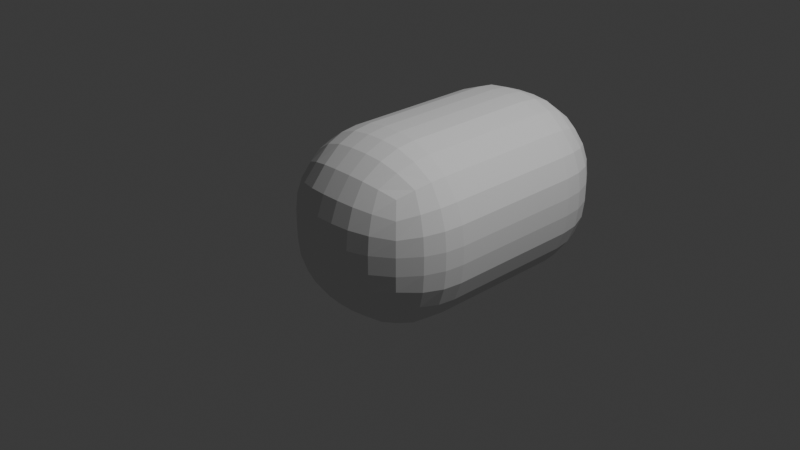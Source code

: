 # Source: sheep.blend  (saved by Blender 4.5.91; exported with 4.5.12 LTS)
import bpy
from mathutils import Matrix  # noqa: F401  (used for matrix-valued properties, if any)

bpy.ops.wm.read_factory_settings(use_empty=True)
scene = bpy.context.scene
scene.name = 'Scene'

# ---- collections
col_collection = bpy.data.collections.new('Collection'); scene.collection.children.link(col_collection)

# ---- world
world_world = bpy.data.worlds.new('World'); scene.world = world_world
world_world.use_nodes = True; world_world.node_tree.nodes.clear()
_N = world_world.node_tree.nodes; _L = world_world.node_tree.links
n0 = _N.new('ShaderNodeOutputWorld'); n0.name = 'World Output'; n0.location = (200, 100)
n1 = _N.new('ShaderNodeBackground'); n1.name = 'Background'; n1.location = (-200, 100)
n1.inputs[0].default_value = (0.05088, 0.05088, 0.05088, 1.0)
_L.new(n1.outputs[0], n0.inputs[0])
n0.is_active_output = True
world_world.color = (0.05088, 0.05088, 0.05088)
world_world.sun_shadow_jitter_overblur = 0.0

# ---- cameras
cam_camera = bpy.data.cameras.new('Camera')
cam_camera.clip_end = 100.0
cam_camera.ortho_scale = 7.314

# ---- lights
light_light = bpy.data.lights.new('Light', 'POINT')
light_light.energy = 1000.0
light_light.shadow_soft_size = 0.1

# ---- meshes
me_roundcube_001 = bpy.data.meshes.new('Roundcube.001')
me_roundcube_001.from_pydata([(0.6196, 1.979, -0.6196), (0.4464, 2.047, -0.6874), (0.2732, 2.084, -0.7245), (0.1, 2.096, -0.7364), (-0.1, 2.096, -0.7364), (-0.2732, 2.084, -0.7245), (-0.4464, 2.047, -0.6874), (0.6874, 2.047, -0.4464), (0.4916, 2.169, -0.4916), (0.2958, 2.233, -0.5163), (0.1, 2.253, -0.5243), (-0.1, 2.253, -0.5243), (-0.2958, 2.233, -0.5163), (-0.4916, 2.169, -0.4916), (0.7245, 2.084, -0.2732), (0.5163, 2.233, -0.2958), (0.3082, 2.31, -0.3082), (0.1, 2.334, -0.3121), (-0.1, 2.334, -0.3121), (-0.3082, 2.31, -0.3082), (-0.5163, 2.233, -0.2958), (0.7364, 2.096, -0.1), (0.7364, 2.096, 0.1), (0.5243, 2.253, -0.1), (0.5243, 2.253, 0.1), (0.3121, 2.334, -0.1), (0.3121, 2.334, 0.1), (0.1, 2.359, 0.1), (0.1, 2.359, -0.1), (-0.1, 2.359, -0.1), (-0.1, 2.359, 0.1), (-0.3121, 2.334, -0.1), (-0.3121, 2.334, 0.1), (-0.5243, 2.253, -0.1), (-0.5243, 2.253, 0.1), (0.7245, 2.084, 0.2732), (0.5163, 2.233, 0.2958), (0.3082, 2.31, 0.3082), (0.1, 2.334, 0.3121), (-0.1, 2.334, 0.3121), (-0.3082, 2.31, 0.3082), (-0.5163, 2.233, 0.2958), (0.6874, 2.047, 0.4464), (0.4916, 2.169, 0.4916), (0.2958, 2.233, 0.5163), (0.1, 2.253, 0.5243), (-0.1, 2.253, 0.5243), (-0.2958, 2.233, 0.5163), (-0.4916, 2.169, 0.4916), (-0.6196, 1.979, -0.6196), (-0.6874, 1.806, -0.6874), (-0.7245, 1.632, -0.7245), (-0.7364, 1.459, -0.7364), (-0.7364, -0.1, -0.7364), (-0.7245, -0.2732, -0.7245), (-0.6874, -0.4464, -0.6874), (-0.6874, 2.047, -0.4464), (-0.8095, 1.851, -0.4916), (-0.8735, 1.655, -0.5163), (-0.8937, 1.459, -0.5243), (-0.8937, -0.1, -0.5243), (-0.8735, -0.2958, -0.5163), (-0.8095, -0.4916, -0.4916), (-0.7245, 2.084, -0.2732), (-0.8735, 1.876, -0.2958), (-0.9505, 1.667, -0.3082), (-0.9746, 1.459, -0.3121), (-0.9746, -0.1, -0.3121), (-0.9505, -0.3082, -0.3082), (-0.8735, -0.5163, -0.2958), (-0.7364, 2.096, -0.1), (-0.7364, 2.096, 0.1), (-0.8937, 1.883, -0.1), (-0.8937, 1.883, 0.1), (-0.9746, 1.671, -0.1), (-0.9746, 1.671, 0.1), (-1.0, 1.459, 0.1), (-1.0, 1.459, -0.1), (-1.0, -0.1, -0.1), (-1.0, -0.1, 0.1), (-0.9746, -0.3121, -0.1), (-0.9746, -0.3121, 0.1), (-0.8937, -0.5243, -0.1), (-0.8937, -0.5243, 0.1), (-0.7245, 2.084, 0.2732), (-0.8735, 1.876, 0.2958), (-0.9505, 1.667, 0.3082), (-0.9746, 1.459, 0.3121), (-0.9746, -0.1, 0.3121), (-0.9505, -0.3082, 0.3082), (-0.8735, -0.5163, 0.2958), (-0.6874, 2.047, 0.4464), (-0.8095, 1.851, 0.4916), (-0.8735, 1.655, 0.5163), (-0.8937, 1.459, 0.5243), (-0.8937, -0.1, 0.5243), (-0.8735, -0.2958, 0.5163), (-0.8095, -0.4916, 0.4916), (-0.6196, -0.6196, -0.6196), (-0.4464, -0.6874, -0.6874), (-0.2732, -0.7245, -0.7245), (-0.1, -0.7364, -0.7364), (0.1, -0.7364, -0.7364), (0.2732, -0.7245, -0.7245), (0.4464, -0.6874, -0.6874), (-0.6874, -0.6874, -0.4464), (-0.4916, -0.8095, -0.4916), (-0.2958, -0.8735, -0.5163), (-0.1, -0.8937, -0.5243), (0.1, -0.8937, -0.5243), (0.2958, -0.8735, -0.5163), (0.4916, -0.8095, -0.4916), (-0.7245, -0.7245, -0.2732), (-0.5163, -0.8735, -0.2958), (-0.3082, -0.9505, -0.3082), (-0.1, -0.9746, -0.3121), (0.1, -0.9746, -0.3121), (0.3082, -0.9505, -0.3082), (0.5163, -0.8735, -0.2958), (-0.7364, -0.7364, -0.1), (-0.7364, -0.7364, 0.1), (-0.5243, -0.8937, -0.1), (-0.5243, -0.8937, 0.1), (-0.3121, -0.9746, -0.1), (-0.3121, -0.9746, 0.1), (-0.1, -1.0, 0.1), (-0.1, -1.0, -0.1), (0.1, -1.0, -0.1), (0.1, -1.0, 0.1), (0.3121, -0.9746, -0.1), (0.3121, -0.9746, 0.1), (0.5243, -0.8937, -0.1), (0.5243, -0.8937, 0.1), (-0.7245, -0.7245, 0.2732), (-0.5163, -0.8735, 0.2958), (-0.3082, -0.9505, 0.3082), (-0.1, -0.9746, 0.3121), (0.1, -0.9746, 0.3121), (0.3082, -0.9505, 0.3082), (0.5163, -0.8735, 0.2958), (-0.6874, -0.6874, 0.4464), (-0.4916, -0.8095, 0.4916), (-0.2958, -0.8735, 0.5163), (-0.1, -0.8937, 0.5243), (0.1, -0.8937, 0.5243), (0.2958, -0.8735, 0.5163), (0.4916, -0.8095, 0.4916), (0.6196, -0.6196, -0.6196), (0.6874, -0.4464, -0.6874), (0.7245, -0.2732, -0.7245), (0.7364, -0.1, -0.7364), (0.7364, 1.459, -0.7364), (0.7245, 1.632, -0.7245), (0.6874, 1.806, -0.6874), (0.6874, -0.6874, -0.4464), (0.8095, -0.4916, -0.4916), (0.8735, -0.2958, -0.5163), (0.8937, -0.1, -0.5243), (0.8937, 1.459, -0.5243), (0.8735, 1.655, -0.5163), (0.8095, 1.851, -0.4916), (0.7245, -0.7245, -0.2732), (0.8735, -0.5163, -0.2958), (0.9505, -0.3082, -0.3082), (0.9746, -0.1, -0.3121), (0.9746, 1.459, -0.3121), (0.9505, 1.667, -0.3082), (0.8735, 1.876, -0.2958), (0.7364, -0.7364, -0.1), (0.7364, -0.7364, 0.1), (0.8937, -0.5243, -0.1), (0.8937, -0.5243, 0.1), (0.9746, -0.3121, -0.1), (0.9746, -0.3121, 0.1), (1.0, -0.1, 0.1), (1.0, -0.1, -0.1), (1.0, 1.459, -0.1), (1.0, 1.459, 0.1), (0.9746, 1.671, -0.1), (0.9746, 1.671, 0.1), (0.8937, 1.883, -0.1), (0.8937, 1.883, 0.1), (0.7245, -0.7245, 0.2732), (0.8735, -0.5163, 0.2958), (0.9505, -0.3082, 0.3082), (0.9746, -0.1, 0.3121), (0.9746, 1.459, 0.3121), (0.9505, 1.667, 0.3082), (0.8735, 1.876, 0.2958), (0.6874, -0.6874, 0.4464), (0.8095, -0.4916, 0.4916), (0.8735, -0.2958, 0.5163), (0.8937, -0.1, 0.5243), (0.8937, 1.459, 0.5243), (0.8735, 1.655, 0.5163), (0.8095, 1.851, 0.4916), (0.4916, -0.4916, -0.8095), (0.2958, -0.5163, -0.8735), (0.1, -0.5243, -0.8937), (-0.1, -0.5243, -0.8937), (-0.2958, -0.5163, -0.8735), (-0.4916, -0.4916, -0.8095), (0.5163, -0.2958, -0.8735), (0.3082, -0.3082, -0.9505), (0.1, -0.3121, -0.9746), (-0.1, -0.3121, -0.9746), (-0.3082, -0.3082, -0.9505), (-0.5163, -0.2958, -0.8735), (0.5243, -0.1, -0.8937), (0.5243, 1.459, -0.8937), (0.3121, -0.1, -0.9746), (0.3121, 1.459, -0.9746), (0.1, 1.459, -1.0), (0.1, -0.1, -1.0), (-0.1, -0.1, -1.0), (-0.1, 1.459, -1.0), (-0.3121, -0.1, -0.9746), (-0.3121, 1.459, -0.9746), (-0.5243, -0.1, -0.8937), (-0.5243, 1.459, -0.8937), (0.5163, 1.655, -0.8735), (0.3082, 1.667, -0.9505), (0.1, 1.671, -0.9746), (-0.1, 1.671, -0.9746), (-0.3082, 1.667, -0.9505), (-0.5163, 1.655, -0.8735), (0.4916, 1.851, -0.8095), (0.2958, 1.876, -0.8735), (0.1, 1.883, -0.8937), (-0.1, 1.883, -0.8937), (-0.2958, 1.876, -0.8735), (-0.4916, 1.851, -0.8095), (0.6196, 1.979, 0.6196), (0.4464, 2.047, 0.6874), (0.2732, 2.084, 0.7245), (0.1, 2.096, 0.7364), (-0.1, 2.096, 0.7364), (-0.2732, 2.084, 0.7245), (-0.4464, 2.047, 0.6874), (-0.6196, 1.979, 0.6196), (0.6874, 1.806, 0.6874), (0.4916, 1.851, 0.8095), (0.2958, 1.876, 0.8735), (0.1, 1.883, 0.8937), (-0.1, 1.883, 0.8937), (-0.2958, 1.876, 0.8735), (-0.4916, 1.851, 0.8095), (-0.6874, 1.806, 0.6874), (0.7245, 1.632, 0.7245), (0.5163, 1.655, 0.8735), (0.3082, 1.667, 0.9505), (0.1, 1.671, 0.9746), (-0.1, 1.671, 0.9746), (-0.3082, 1.667, 0.9505), (-0.5163, 1.655, 0.8735), (-0.7245, 1.632, 0.7245), (0.7364, 1.459, 0.7364), (0.7364, -0.1, 0.7364), (0.5243, 1.459, 0.8937), (0.5243, -0.1, 0.8937), (0.3121, 1.459, 0.9746), (0.3121, -0.1, 0.9746), (0.1, -0.1, 1.0), (0.1, 1.459, 1.0), (-0.1, 1.459, 1.0), (-0.1, -0.1, 1.0), (-0.3121, 1.459, 0.9746), (-0.3121, -0.1, 0.9746), (-0.5243, 1.459, 0.8937), (-0.5243, -0.1, 0.8937), (-0.7364, 1.459, 0.7364), (-0.7364, -0.1, 0.7364), (0.7245, -0.2732, 0.7245), (0.5163, -0.2958, 0.8735), (0.3082, -0.3082, 0.9505), (0.1, -0.3121, 0.9746), (-0.1, -0.3121, 0.9746), (-0.3082, -0.3082, 0.9505), (-0.5163, -0.2958, 0.8735), (-0.7245, -0.2732, 0.7245), (0.6874, -0.4464, 0.6874), (0.4916, -0.4916, 0.8095), (0.2958, -0.5163, 0.8735), (0.1, -0.5243, 0.8937), (-0.1, -0.5243, 0.8937), (-0.2958, -0.5163, 0.8735), (-0.4916, -0.4916, 0.8095), (-0.6874, -0.4464, 0.6874), (0.6196, -0.6196, 0.6196), (0.4464, -0.6874, 0.6874), (0.2732, -0.7245, 0.7245), (0.1, -0.7364, 0.7364), (-0.1, -0.7364, 0.7364), (-0.2732, -0.7245, 0.7245), (-0.4464, -0.6874, 0.6874), (-0.6196, -0.6196, 0.6196), (-0.7364, 1.236, -0.7364), (-0.7364, 1.014, -0.7364), (-0.7364, 0.791, -0.7364), (-0.7364, 0.5682, -0.7364), (-0.7364, 0.3455, -0.7364), (-0.7364, 0.1227, -0.7364), (-0.8937, 1.236, -0.5243), (-0.8937, 1.014, -0.5243), (-0.8937, 0.791, -0.5243), (-0.8937, 0.5682, -0.5243), (-0.8937, 0.3455, -0.5243), (-0.8937, 0.1227, -0.5243), (-0.9746, 1.236, -0.3121), (-0.9746, 1.014, -0.3121), (-0.9746, 0.791, -0.3121), (-0.9746, 0.5682, -0.3121), (-0.9746, 0.3455, -0.3121), (-0.9746, 0.1227, -0.3121), (-1.0, 1.236, -0.1), (-1.0, 1.014, -0.1), (-1.0, 0.791, -0.1), (-1.0, 0.5682, -0.1), (-1.0, 0.3455, -0.1), (-1.0, 0.1227, -0.1), (-1.0, 1.236, 0.1), (-1.0, 1.014, 0.1), (-1.0, 0.791, 0.1), (-1.0, 0.5682, 0.1), (-1.0, 0.3455, 0.1), (-1.0, 0.1227, 0.1), (-0.9746, 1.236, 0.3121), (-0.9746, 1.014, 0.3121), (-0.9746, 0.791, 0.3121), (-0.9746, 0.5682, 0.3121), (-0.9746, 0.3455, 0.3121), (-0.9746, 0.1227, 0.3121), (-0.8937, 1.236, 0.5243), (-0.8937, 1.014, 0.5243), (-0.8937, 0.791, 0.5243), (-0.8937, 0.5682, 0.5243), (-0.8937, 0.3455, 0.5243), (-0.8937, 0.1227, 0.5243), (-0.7364, 1.236, 0.7364), (-0.7364, 1.014, 0.7364), (-0.7364, 0.791, 0.7364), (-0.7364, 0.5682, 0.7364), (-0.7364, 0.3455, 0.7364), (-0.7364, 0.1227, 0.7364), (0.7364, 0.1227, -0.7364), (0.7364, 0.3455, -0.7364), (0.7364, 0.5682, -0.7364), (0.7364, 0.791, -0.7364), (0.7364, 1.014, -0.7364), (0.7364, 1.236, -0.7364), (0.8937, 0.1227, -0.5243), (0.8937, 0.3455, -0.5243), (0.8937, 0.5682, -0.5243), (0.8937, 0.791, -0.5243), (0.8937, 1.014, -0.5243), (0.8937, 1.236, -0.5243), (0.9746, 0.1227, -0.3121), (0.9746, 0.3455, -0.3121), (0.9746, 0.5682, -0.3121), (0.9746, 0.791, -0.3121), (0.9746, 1.014, -0.3121), (0.9746, 1.236, -0.3121), (1.0, 0.1227, -0.1), (1.0, 0.3455, -0.1), (1.0, 0.5682, -0.1), (1.0, 0.791, -0.1), (1.0, 1.014, -0.1), (1.0, 1.236, -0.1), (1.0, 0.1227, 0.1), (1.0, 0.3455, 0.1), (1.0, 0.5682, 0.1), (1.0, 0.791, 0.1), (1.0, 1.014, 0.1), (1.0, 1.236, 0.1), (0.9746, 0.1227, 0.3121), (0.9746, 0.3455, 0.3121), (0.9746, 0.5682, 0.3121), (0.9746, 0.791, 0.3121), (0.9746, 1.014, 0.3121), (0.9746, 1.236, 0.3121), (0.8937, 0.1227, 0.5243), (0.8937, 0.3455, 0.5243), (0.8937, 0.5682, 0.5243), (0.8937, 0.791, 0.5243), (0.8937, 1.014, 0.5243), (0.8937, 1.236, 0.5243), (0.7364, 1.236, 0.7364), (0.7364, 1.014, 0.7364), (0.7364, 0.791, 0.7364), (0.7364, 0.5682, 0.7364), (0.7364, 0.3455, 0.7364), (0.7364, 0.1227, 0.7364), (0.5243, 0.1227, -0.8937), (0.5243, 0.3455, -0.8937), (0.5243, 0.5682, -0.8937), (0.5243, 0.791, -0.8937), (0.5243, 1.014, -0.8937), (0.5243, 1.236, -0.8937), (0.3121, 0.1227, -0.9746), (0.3121, 0.3455, -0.9746), (0.3121, 0.5682, -0.9746), (0.3121, 0.791, -0.9746), (0.3121, 1.014, -0.9746), (0.3121, 1.236, -0.9746), (0.1, 1.236, -1.0), (0.1, 1.014, -1.0), (0.1, 0.791, -1.0), (0.1, 0.5682, -1.0), (0.1, 0.3455, -1.0), (0.1, 0.1227, -1.0), (-0.1, 0.1227, -1.0), (-0.1, 0.3455, -1.0), (-0.1, 0.5682, -1.0), (-0.1, 0.791, -1.0), (-0.1, 1.014, -1.0), (-0.1, 1.236, -1.0), (-0.3121, 0.1227, -0.9746), (-0.3121, 0.3455, -0.9746), (-0.3121, 0.5682, -0.9746), (-0.3121, 0.791, -0.9746), (-0.3121, 1.014, -0.9746), (-0.3121, 1.236, -0.9746), (-0.5243, 0.1227, -0.8937), (-0.5243, 0.3455, -0.8937), (-0.5243, 0.5682, -0.8937), (-0.5243, 0.791, -0.8937), (-0.5243, 1.014, -0.8937), (-0.5243, 1.236, -0.8937), (0.5243, 1.236, 0.8937), (0.5243, 1.014, 0.8937), (0.5243, 0.791, 0.8937), (0.5243, 0.5682, 0.8937), (0.5243, 0.3455, 0.8937), (0.5243, 0.1227, 0.8937), (0.3121, 1.236, 0.9746), (0.3121, 1.014, 0.9746), (0.3121, 0.791, 0.9746), (0.3121, 0.5682, 0.9746), (0.3121, 0.3455, 0.9746), (0.3121, 0.1227, 0.9746), (0.1, 0.1227, 1.0), (0.1, 0.3455, 1.0), (0.1, 0.5682, 1.0), (0.1, 0.791, 1.0), (0.1, 1.014, 1.0), (0.1, 1.236, 1.0), (-0.1, 1.236, 1.0), (-0.1, 1.014, 1.0), (-0.1, 0.791, 1.0), (-0.1, 0.5682, 1.0), (-0.1, 0.3455, 1.0), (-0.1, 0.1227, 1.0), (-0.3121, 1.236, 0.9746), (-0.3121, 1.014, 0.9746), (-0.3121, 0.791, 0.9746), (-0.3121, 0.5682, 0.9746), (-0.3121, 0.3455, 0.9746), (-0.3121, 0.1227, 0.9746), (-0.5243, 1.236, 0.8937), (-0.5243, 1.014, 0.8937), (-0.5243, 0.791, 0.8937), (-0.5243, 0.5682, 0.8937), (-0.5243, 0.3455, 0.8937), (-0.5243, 0.1227, 0.8937)], [], [(0, 1, 8, 7), (1, 2, 9, 8), (2, 3, 10, 9), (3, 4, 11, 10), (4, 5, 12, 11), (5, 6, 13, 12), (6, 49, 56, 13), (7, 8, 15, 14), (8, 9, 16, 15), (9, 10, 17, 16), (10, 11, 18, 17), (11, 12, 19, 18), (12, 13, 20, 19), (13, 56, 63, 20), (14, 15, 23, 21), (15, 16, 25, 23), (16, 17, 28, 25), (17, 18, 29, 28), (18, 19, 31, 29), (19, 20, 33, 31), (20, 63, 70, 33), (21, 23, 24, 22), (23, 25, 26, 24), (25, 28, 27, 26), (28, 29, 30, 27), (29, 31, 32, 30), (31, 33, 34, 32), (33, 70, 71, 34), (22, 24, 36, 35), (24, 26, 37, 36), (26, 27, 38, 37), (27, 30, 39, 38), (30, 32, 40, 39), (32, 34, 41, 40), (34, 71, 84, 41), (35, 36, 43, 42), (36, 37, 44, 43), (37, 38, 45, 44), (38, 39, 46, 45), (39, 40, 47, 46), (40, 41, 48, 47), (41, 84, 91, 48), (42, 43, 233, 232), (43, 44, 234, 233), (44, 45, 235, 234), (45, 46, 236, 235), (46, 47, 237, 236), (47, 48, 238, 237), (48, 91, 239, 238), (49, 50, 57, 56), (50, 51, 58, 57), (51, 52, 59, 58), (301, 53, 60, 307), (53, 54, 61, 60), (54, 55, 62, 61), (55, 98, 105, 62), (56, 57, 64, 63), (57, 58, 65, 64), (58, 59, 66, 65), (307, 60, 67, 313), (60, 61, 68, 67), (61, 62, 69, 68), (62, 105, 112, 69), (63, 64, 72, 70), (64, 65, 74, 72), (65, 66, 77, 74), (313, 67, 78, 319), (67, 68, 80, 78), (68, 69, 82, 80), (69, 112, 119, 82), (70, 72, 73, 71), (72, 74, 75, 73), (74, 77, 76, 75), (319, 78, 79, 325), (78, 80, 81, 79), (80, 82, 83, 81), (82, 119, 120, 83), (71, 73, 85, 84), (73, 75, 86, 85), (75, 76, 87, 86), (325, 79, 88, 331), (79, 81, 89, 88), (81, 83, 90, 89), (83, 120, 133, 90), (84, 85, 92, 91), (85, 86, 93, 92), (86, 87, 94, 93), (331, 88, 95, 337), (88, 89, 96, 95), (89, 90, 97, 96), (90, 133, 140, 97), (91, 92, 247, 239), (92, 93, 255, 247), (93, 94, 270, 255), (337, 95, 271, 343), (95, 96, 279, 271), (96, 97, 287, 279), (97, 140, 295, 287), (98, 99, 106, 105), (99, 100, 107, 106), (100, 101, 108, 107), (101, 102, 109, 108), (102, 103, 110, 109), (103, 104, 111, 110), (104, 147, 154, 111), (105, 106, 113, 112), (106, 107, 114, 113), (107, 108, 115, 114), (108, 109, 116, 115), (109, 110, 117, 116), (110, 111, 118, 117), (111, 154, 161, 118), (112, 113, 121, 119), (113, 114, 123, 121), (114, 115, 126, 123), (115, 116, 127, 126), (116, 117, 129, 127), (117, 118, 131, 129), (118, 161, 168, 131), (119, 121, 122, 120), (121, 123, 124, 122), (123, 126, 125, 124), (126, 127, 128, 125), (127, 129, 130, 128), (129, 131, 132, 130), (131, 168, 169, 132), (120, 122, 134, 133), (122, 124, 135, 134), (124, 125, 136, 135), (125, 128, 137, 136), (128, 130, 138, 137), (130, 132, 139, 138), (132, 169, 182, 139), (133, 134, 141, 140), (134, 135, 142, 141), (135, 136, 143, 142), (136, 137, 144, 143), (137, 138, 145, 144), (138, 139, 146, 145), (139, 182, 189, 146), (140, 141, 294, 295), (141, 142, 293, 294), (142, 143, 292, 293), (143, 144, 291, 292), (144, 145, 290, 291), (145, 146, 289, 290), (146, 189, 288, 289), (147, 148, 155, 154), (148, 149, 156, 155), (149, 150, 157, 156), (349, 151, 158, 355), (151, 152, 159, 158), (152, 153, 160, 159), (153, 0, 7, 160), (154, 155, 162, 161), (155, 156, 163, 162), (156, 157, 164, 163), (355, 158, 165, 361), (158, 159, 166, 165), (159, 160, 167, 166), (160, 7, 14, 167), (161, 162, 170, 168), (162, 163, 172, 170), (163, 164, 175, 172), (361, 165, 176, 367), (165, 166, 178, 176), (166, 167, 180, 178), (167, 14, 21, 180), (168, 170, 171, 169), (170, 172, 173, 171), (172, 175, 174, 173), (367, 176, 177, 373), (176, 178, 179, 177), (178, 180, 181, 179), (180, 21, 22, 181), (169, 171, 183, 182), (171, 173, 184, 183), (173, 174, 185, 184), (373, 177, 186, 379), (177, 179, 187, 186), (179, 181, 188, 187), (181, 22, 35, 188), (182, 183, 190, 189), (183, 184, 191, 190), (184, 185, 192, 191), (379, 186, 193, 385), (186, 187, 194, 193), (187, 188, 195, 194), (188, 35, 42, 195), (189, 190, 280, 288), (190, 191, 272, 280), (191, 192, 257, 272), (385, 193, 256, 386), (193, 194, 248, 256), (194, 195, 240, 248), (195, 42, 232, 240), (147, 104, 196, 148), (104, 103, 197, 196), (103, 102, 198, 197), (102, 101, 199, 198), (101, 100, 200, 199), (100, 99, 201, 200), (99, 98, 55, 201), (148, 196, 202, 149), (196, 197, 203, 202), (197, 198, 204, 203), (198, 199, 205, 204), (199, 200, 206, 205), (200, 201, 207, 206), (201, 55, 54, 207), (149, 202, 208, 150), (202, 203, 210, 208), (203, 204, 213, 210), (204, 205, 214, 213), (205, 206, 216, 214), (206, 207, 218, 216), (207, 54, 53, 218), (349, 397, 209, 151), (397, 403, 211, 209), (403, 404, 212, 211), (404, 415, 215, 212), (415, 421, 217, 215), (421, 427, 219, 217), (427, 296, 52, 219), (151, 209, 220, 152), (209, 211, 221, 220), (211, 212, 222, 221), (212, 215, 223, 222), (215, 217, 224, 223), (217, 219, 225, 224), (219, 52, 51, 225), (152, 220, 226, 153), (220, 221, 227, 226), (221, 222, 228, 227), (222, 223, 229, 228), (223, 224, 230, 229), (224, 225, 231, 230), (225, 51, 50, 231), (153, 226, 1, 0), (226, 227, 2, 1), (227, 228, 3, 2), (228, 229, 4, 3), (229, 230, 5, 4), (230, 231, 6, 5), (231, 50, 49, 6), (232, 233, 241, 240), (233, 234, 242, 241), (234, 235, 243, 242), (235, 236, 244, 243), (236, 237, 245, 244), (237, 238, 246, 245), (238, 239, 247, 246), (240, 241, 249, 248), (241, 242, 250, 249), (242, 243, 251, 250), (243, 244, 252, 251), (244, 245, 253, 252), (245, 246, 254, 253), (246, 247, 255, 254), (248, 249, 258, 256), (249, 250, 260, 258), (250, 251, 263, 260), (251, 252, 264, 263), (252, 253, 266, 264), (253, 254, 268, 266), (254, 255, 270, 268), (391, 433, 259, 257), (433, 439, 261, 259), (439, 440, 262, 261), (440, 451, 265, 262), (451, 457, 267, 265), (457, 463, 269, 267), (463, 343, 271, 269), (257, 259, 273, 272), (259, 261, 274, 273), (261, 262, 275, 274), (262, 265, 276, 275), (265, 267, 277, 276), (267, 269, 278, 277), (269, 271, 279, 278), (272, 273, 281, 280), (273, 274, 282, 281), (274, 275, 283, 282), (275, 276, 284, 283), (276, 277, 285, 284), (277, 278, 286, 285), (278, 279, 287, 286), (280, 281, 289, 288), (281, 282, 290, 289), (282, 283, 291, 290), (283, 284, 292, 291), (284, 285, 293, 292), (285, 286, 294, 293), (286, 287, 295, 294), (268, 270, 338, 458), (458, 338, 339, 459), (459, 339, 340, 460), (460, 340, 341, 461), (461, 341, 342, 462), (462, 342, 343, 463), (266, 268, 458, 452), (452, 458, 459, 453), (453, 459, 460, 454), (454, 460, 461, 455), (455, 461, 462, 456), (456, 462, 463, 457), (264, 266, 452, 446), (446, 452, 453, 447), (447, 453, 454, 448), (448, 454, 455, 449), (449, 455, 456, 450), (450, 456, 457, 451), (263, 264, 446, 445), (445, 446, 447, 444), (444, 447, 448, 443), (443, 448, 449, 442), (442, 449, 450, 441), (441, 450, 451, 440), (260, 263, 445, 434), (434, 445, 444, 435), (435, 444, 443, 436), (436, 443, 442, 437), (437, 442, 441, 438), (438, 441, 440, 439), (258, 260, 434, 428), (428, 434, 435, 429), (429, 435, 436, 430), (430, 436, 437, 431), (431, 437, 438, 432), (432, 438, 439, 433), (256, 258, 428, 386), (386, 428, 429, 387), (387, 429, 430, 388), (388, 430, 431, 389), (389, 431, 432, 390), (390, 432, 433, 391), (218, 53, 301, 422), (422, 301, 300, 423), (423, 300, 299, 424), (424, 299, 298, 425), (425, 298, 297, 426), (426, 297, 296, 427), (216, 218, 422, 416), (416, 422, 423, 417), (417, 423, 424, 418), (418, 424, 425, 419), (419, 425, 426, 420), (420, 426, 427, 421), (214, 216, 416, 410), (410, 416, 417, 411), (411, 417, 418, 412), (412, 418, 419, 413), (413, 419, 420, 414), (414, 420, 421, 415), (213, 214, 410, 409), (409, 410, 411, 408), (408, 411, 412, 407), (407, 412, 413, 406), (406, 413, 414, 405), (405, 414, 415, 404), (210, 213, 409, 398), (398, 409, 408, 399), (399, 408, 407, 400), (400, 407, 406, 401), (401, 406, 405, 402), (402, 405, 404, 403), (208, 210, 398, 392), (392, 398, 399, 393), (393, 399, 400, 394), (394, 400, 401, 395), (395, 401, 402, 396), (396, 402, 403, 397), (150, 208, 392, 344), (344, 392, 393, 345), (345, 393, 394, 346), (346, 394, 395, 347), (347, 395, 396, 348), (348, 396, 397, 349), (192, 380, 391, 257), (380, 381, 390, 391), (381, 382, 389, 390), (382, 383, 388, 389), (383, 384, 387, 388), (384, 385, 386, 387), (185, 374, 380, 192), (374, 375, 381, 380), (375, 376, 382, 381), (376, 377, 383, 382), (377, 378, 384, 383), (378, 379, 385, 384), (174, 368, 374, 185), (368, 369, 375, 374), (369, 370, 376, 375), (370, 371, 377, 376), (371, 372, 378, 377), (372, 373, 379, 378), (175, 362, 368, 174), (362, 363, 369, 368), (363, 364, 370, 369), (364, 365, 371, 370), (365, 366, 372, 371), (366, 367, 373, 372), (164, 356, 362, 175), (356, 357, 363, 362), (357, 358, 364, 363), (358, 359, 365, 364), (359, 360, 366, 365), (360, 361, 367, 366), (157, 350, 356, 164), (350, 351, 357, 356), (351, 352, 358, 357), (352, 353, 359, 358), (353, 354, 360, 359), (354, 355, 361, 360), (150, 344, 350, 157), (344, 345, 351, 350), (345, 346, 352, 351), (346, 347, 353, 352), (347, 348, 354, 353), (348, 349, 355, 354), (94, 332, 338, 270), (332, 333, 339, 338), (333, 334, 340, 339), (334, 335, 341, 340), (335, 336, 342, 341), (336, 337, 343, 342), (87, 326, 332, 94), (326, 327, 333, 332), (327, 328, 334, 333), (328, 329, 335, 334), (329, 330, 336, 335), (330, 331, 337, 336), (76, 320, 326, 87), (320, 321, 327, 326), (321, 322, 328, 327), (322, 323, 329, 328), (323, 324, 330, 329), (324, 325, 331, 330), (77, 314, 320, 76), (314, 315, 321, 320), (315, 316, 322, 321), (316, 317, 323, 322), (317, 318, 324, 323), (318, 319, 325, 324), (66, 308, 314, 77), (308, 309, 315, 314), (309, 310, 316, 315), (310, 311, 317, 316), (311, 312, 318, 317), (312, 313, 319, 318), (59, 302, 308, 66), (302, 303, 309, 308), (303, 304, 310, 309), (304, 305, 311, 310), (305, 306, 312, 311), (306, 307, 313, 312), (52, 296, 302, 59), (296, 297, 303, 302), (297, 298, 304, 303), (298, 299, 305, 304), (299, 300, 306, 305), (300, 301, 307, 306)])
me_roundcube_001.update()

# ---- objects
ob_light = bpy.data.objects.new('Light', light_light)
ob_camera = bpy.data.objects.new('Camera', cam_camera)
ob_roundcube_001 = bpy.data.objects.new('Roundcube.001', me_roundcube_001)

# ---- transforms, parenting, visibility, modifiers, constraints
ob_light.location = (4.076, 1.005, 5.904)
ob_light.rotation_euler = (0.6503, 0.05522, 1.866)
ob_light.lock_rotations_4d = False
ob_light.empty_display_type = 'ARROWS'
ob_light.color = (0.0, 0.0, 0.0, 0.0)
ob_light.lineart.crease_threshold = 0.0
ob_camera.location = (7.359, -6.926, 4.958)
ob_camera.rotation_euler = (1.109, 0.0, 0.8149)
ob_camera.lock_rotations_4d = False
ob_camera.empty_display_type = 'ARROWS'
ob_camera.color = (0.0, 0.0, 0.0, 0.0)
ob_camera.display_type = 'WIRE'
ob_camera.lineart.crease_threshold = 0.0
ob_roundcube_001.location = (0.0, 0.0, 0.0)

# ---- collection membership
col_collection.objects.link(ob_light)
col_collection.objects.link(ob_camera)
col_collection.objects.link(ob_roundcube_001)

# ---- scene / render settings (as saved in the file)
scene.camera = ob_camera
scene.frame_start = 1; scene.frame_end = 250; scene.frame_set(1)
scene.render.engine = 'BLENDER_EEVEE_NEXT'
bpy.context.view_layer.update()

